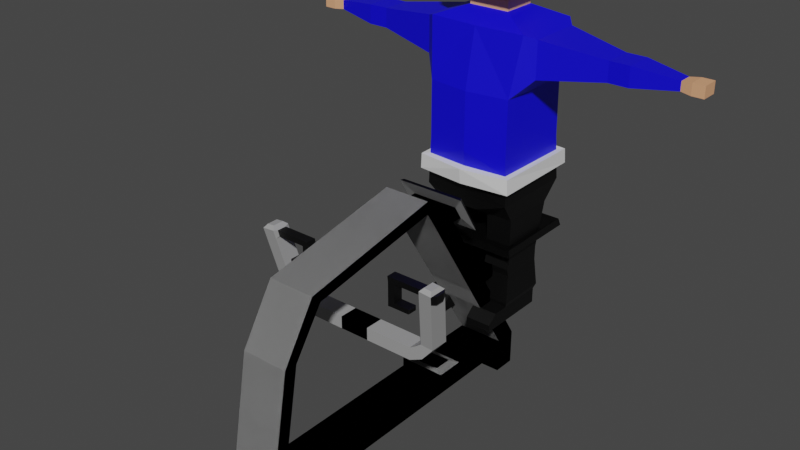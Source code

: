 # Source: Rudermaschine_-_animated.blend  (saved by Blender 3.3.6; exported with 4.5.12 LTS)
import bpy
from mathutils import Matrix  # noqa: F401  (used for matrix-valued properties, if any)

bpy.ops.wm.read_factory_settings(use_empty=True)
scene = bpy.context.scene
scene.name = 'Scene'

# ---- collections
col_collection = bpy.data.collections.new('Collection'); scene.collection.children.link(col_collection)

# ---- materials (node trees are filled in below, after node groups)
mat_skin = bpy.data.materials.new('skin')
mat_skin.use_transparent_shadow = False
mat_skin.diffuse_color = (0.8, 0.3796, 0.139, 1.0)
mat_shirt = bpy.data.materials.new('Shirt')
mat_shirt.use_transparent_shadow = False
mat_shirt.diffuse_color = (0.0, 0.03258, 0.8, 1.0)
mat_belt = bpy.data.materials.new('belt')
mat_belt.use_transparent_shadow = False
mat_legs = bpy.data.materials.new('legs')
mat_legs.use_transparent_shadow = False
mat_legs.diffuse_color = (0.0, 0.0, 0.0, 1.0)
mat_mouth = bpy.data.materials.new('mouth')
mat_mouth.use_transparent_shadow = False
mat_mouth.diffuse_color = (0.8, 0.09995, 0.04881, 1.0)
mat_material_001 = bpy.data.materials.new('Material.001')
mat_material_001.use_transparent_shadow = False
mat_material_001.diffuse_color = (0.3588, 0.3588, 0.3588, 1.0)
mat_material_002 = bpy.data.materials.new('Material.002')
mat_material_002.use_transparent_shadow = False
mat_material_002.diffuse_color = (0.0, 0.0, 0.0, 1.0)
mat_material_003 = bpy.data.materials.new('Material.003')
mat_material_003.use_transparent_shadow = False
mat_material_003.diffuse_color = (0.3588, 0.3588, 0.3588, 1.0)
mat_material_004 = bpy.data.materials.new('Material.004')
mat_material_004.use_transparent_shadow = False
mat_material_004.diffuse_color = (0.0, 0.0, 0.0, 1.0)

# ---- material node trees
mat_skin.use_nodes = True; mat_skin.node_tree.nodes.clear()
_N = mat_skin.node_tree.nodes; _L = mat_skin.node_tree.links
n0 = _N.new('ShaderNodeBsdfPrincipled'); n0.name = 'Principled BSDF'; n0.location = (10, 300)
n0.distribution = 'GGX'
n0.subsurface_method = 'RANDOM_WALK_SKIN'
n0.inputs[0].default_value = (0.8, 0.3955, 0.2097, 1.0)
n0.inputs[3].default_value = 1.45
n0.inputs[27].default_value = (0.0, 0.0, 0.0, 1.0)
n0.inputs[28].default_value = 1.0
n1 = _N.new('ShaderNodeOutputMaterial'); n1.name = 'Material Output'; n1.location = (300, 300)
_L.new(n0.outputs[0], n1.inputs[0])
n1.is_active_output = True
mat_shirt.use_nodes = True; mat_shirt.node_tree.nodes.clear()
_N = mat_shirt.node_tree.nodes; _L = mat_shirt.node_tree.links
n0 = _N.new('ShaderNodeBsdfPrincipled'); n0.name = 'Principled BSDF'; n0.location = (10, 300)
n0.distribution = 'GGX'
n0.subsurface_method = 'RANDOM_WALK_SKIN'
n0.inputs[0].default_value = (0.002881, 0.0, 0.8, 1.0)
n0.inputs[3].default_value = 1.45
n0.inputs[27].default_value = (0.0, 0.0, 0.0, 1.0)
n0.inputs[28].default_value = 1.0
n1 = _N.new('ShaderNodeOutputMaterial'); n1.name = 'Material Output'; n1.location = (300, 300)
_L.new(n0.outputs[0], n1.inputs[0])
n1.is_active_output = True
mat_belt.use_nodes = True; mat_belt.node_tree.nodes.clear()
_N = mat_belt.node_tree.nodes; _L = mat_belt.node_tree.links
n0 = _N.new('ShaderNodeBsdfPrincipled'); n0.name = 'Principled BSDF'; n0.location = (10, 300)
n0.distribution = 'GGX'
n0.subsurface_method = 'RANDOM_WALK_SKIN'
n0.inputs[3].default_value = 1.45
n0.inputs[27].default_value = (0.0, 0.0, 0.0, 1.0)
n0.inputs[28].default_value = 1.0
n1 = _N.new('ShaderNodeOutputMaterial'); n1.name = 'Material Output'; n1.location = (300, 300)
_L.new(n0.outputs[0], n1.inputs[0])
n1.is_active_output = True
mat_legs.use_nodes = True; mat_legs.node_tree.nodes.clear()
_N = mat_legs.node_tree.nodes; _L = mat_legs.node_tree.links
n0 = _N.new('ShaderNodeBsdfPrincipled'); n0.name = 'Principled BSDF'; n0.location = (10, 300)
n0.distribution = 'GGX'
n0.subsurface_method = 'RANDOM_WALK_SKIN'
n0.inputs[0].default_value = (0.0, 0.0, 0.0, 1.0)
n0.inputs[3].default_value = 1.45
n0.inputs[27].default_value = (0.0, 0.0, 0.0, 1.0)
n0.inputs[28].default_value = 1.0
n1 = _N.new('ShaderNodeOutputMaterial'); n1.name = 'Material Output'; n1.location = (300, 300)
_L.new(n0.outputs[0], n1.inputs[0])
n1.is_active_output = True
mat_mouth.use_nodes = True; mat_mouth.node_tree.nodes.clear()
_N = mat_mouth.node_tree.nodes; _L = mat_mouth.node_tree.links
n0 = _N.new('ShaderNodeBsdfPrincipled'); n0.name = 'Principled BSDF'; n0.location = (10, 300)
n0.distribution = 'GGX'
n0.subsurface_method = 'RANDOM_WALK_SKIN'
n0.inputs[0].default_value = (0.8, 0.06906, 0.03273, 1.0)
n0.inputs[3].default_value = 1.45
n0.inputs[27].default_value = (0.0, 0.0, 0.0, 1.0)
n0.inputs[28].default_value = 1.0
n1 = _N.new('ShaderNodeOutputMaterial'); n1.name = 'Material Output'; n1.location = (300, 300)
_L.new(n0.outputs[0], n1.inputs[0])
n1.is_active_output = True
mat_material_001.use_nodes = True; mat_material_001.node_tree.nodes.clear()
_N = mat_material_001.node_tree.nodes; _L = mat_material_001.node_tree.links
n0 = _N.new('ShaderNodeBsdfPrincipled'); n0.name = 'Principled BSDF'; n0.location = (10, 300)
n0.distribution = 'GGX'
n0.subsurface_method = 'RANDOM_WALK_SKIN'
n0.inputs[0].default_value = (0.3424, 0.3424, 0.3424, 1.0)
n0.inputs[3].default_value = 1.45
n0.inputs[27].default_value = (0.0, 0.0, 0.0, 1.0)
n0.inputs[28].default_value = 1.0
n1 = _N.new('ShaderNodeOutputMaterial'); n1.name = 'Material Output'; n1.location = (300, 300)
_L.new(n0.outputs[0], n1.inputs[0])
n1.is_active_output = True
mat_material_002.use_nodes = True; mat_material_002.node_tree.nodes.clear()
_N = mat_material_002.node_tree.nodes; _L = mat_material_002.node_tree.links
n0 = _N.new('ShaderNodeBsdfPrincipled'); n0.name = 'Principled BSDF'; n0.location = (10, 300)
n0.distribution = 'GGX'
n0.subsurface_method = 'RANDOM_WALK_SKIN'
n0.inputs[0].default_value = (0.0, 0.0, 0.0, 1.0)
n0.inputs[3].default_value = 1.45
n0.inputs[27].default_value = (0.0, 0.0, 0.0, 1.0)
n0.inputs[28].default_value = 1.0
n1 = _N.new('ShaderNodeOutputMaterial'); n1.name = 'Material Output'; n1.location = (300, 300)
_L.new(n0.outputs[0], n1.inputs[0])
n1.is_active_output = True
mat_material_003.use_nodes = True; mat_material_003.node_tree.nodes.clear()
_N = mat_material_003.node_tree.nodes; _L = mat_material_003.node_tree.links
n0 = _N.new('ShaderNodeBsdfPrincipled'); n0.name = 'Principled BSDF'; n0.location = (10, 300)
n0.distribution = 'GGX'
n0.subsurface_method = 'RANDOM_WALK_SKIN'
n0.inputs[0].default_value = (0.3424, 0.3424, 0.3424, 1.0)
n0.inputs[3].default_value = 1.45
n0.inputs[27].default_value = (0.0, 0.0, 0.0, 1.0)
n0.inputs[28].default_value = 1.0
n1 = _N.new('ShaderNodeOutputMaterial'); n1.name = 'Material Output'; n1.location = (300, 300)
_L.new(n0.outputs[0], n1.inputs[0])
n1.is_active_output = True
mat_material_004.use_nodes = True; mat_material_004.node_tree.nodes.clear()
_N = mat_material_004.node_tree.nodes; _L = mat_material_004.node_tree.links
n0 = _N.new('ShaderNodeBsdfPrincipled'); n0.name = 'Principled BSDF'; n0.location = (10, 300)
n0.distribution = 'GGX'
n0.subsurface_method = 'RANDOM_WALK_SKIN'
n0.inputs[0].default_value = (0.0, 0.0, 0.0, 1.0)
n0.inputs[3].default_value = 1.45
n0.inputs[27].default_value = (0.0, 0.0, 0.0, 1.0)
n0.inputs[28].default_value = 1.0
n1 = _N.new('ShaderNodeOutputMaterial'); n1.name = 'Material Output'; n1.location = (300, 300)
_L.new(n0.outputs[0], n1.inputs[0])
n1.is_active_output = True

# ---- world
world_world = bpy.data.worlds.new('World'); scene.world = world_world
world_world.use_nodes = True; world_world.node_tree.nodes.clear()
_N = world_world.node_tree.nodes; _L = world_world.node_tree.links
n0 = _N.new('ShaderNodeOutputWorld'); n0.name = 'World Output'; n0.location = (300, 300)
n1 = _N.new('ShaderNodeBackground'); n1.name = 'Background'; n1.location = (10, 300)
n1.inputs[0].default_value = (0.05088, 0.05088, 0.05088, 1.0)
_L.new(n1.outputs[0], n0.inputs[0])
n0.is_active_output = True
world_world.color = (0.05088, 0.05088, 0.05088)
world_world.use_sun_shadow = False
world_world.sun_shadow_jitter_overblur = 0.0

# ---- meshes
me_cube_004 = bpy.data.meshes.new('Cube.004')
me_cube_004.from_pydata([(0.04415, -0.1638, 0.4445), (0.1862, -0.1325, 1.1), (0.04415, 0.1475, 0.4445), (0.1862, 0.1474, 1.1), (0.0, 0.1475, 0.4445), (0.0, 0.1474, 1.1), (0.0, -0.1638, 0.4445), (0.0, -0.1423, 1.1), (0.1675, 0.136, 0.8818), (0.1675, 0.1405, 0.6631), (0.1598, -0.1638, 0.8818), (0.1598, -0.1638, 0.6631), (0.0, -0.1852, 0.8818), (0.0, -0.1852, 0.6631), (0.0, 0.1466, 0.8818), (0.0, 0.151, 0.6631), (0.1675, 0.1638, 0.4889), (0.1675, -0.1638, 0.4889), (0.0, -0.1638, 0.4889), (0.0, 0.1638, 0.4889), (0.1552, 0.1112, 0.4106), (0.0542, 0.1112, 0.4111), (0.0542, -0.1042, 0.4111), (0.1552, -0.1042, 0.4106), (0.1552, 0.06678, 0.24), (0.0542, 0.06678, 0.24), (0.0542, -0.1042, 0.24), (0.1552, -0.1042, 0.24), (0.1552, 0.06678, 0.2153), (0.0542, 0.06678, 0.2153), (0.0542, -0.1112, 0.2153), (0.1552, -0.1112, 0.2153), (0.1552, 0.06678, 0.1873), (0.0542, 0.06678, 0.1873), (0.0542, -0.1042, 0.1873), (0.1552, -0.1042, 0.1873), (0.1552, 0.06889, 0.06038), (0.0542, 0.06889, 0.06038), (0.0542, -0.1112, 0.06038), (0.1552, -0.1112, 0.06038), (0.1552, 0.06889, 0.001564), (0.0542, 0.06889, 0.001564), (0.0542, -0.1112, 0.001564), (0.1552, -0.1112, 0.001564), (0.1552, -0.1729, 0.06038), (0.0542, -0.1729, 0.06038), (0.1552, -0.1729, 0.001564), (0.0542, -0.1729, 0.001564), (0.1552, -0.2114, 0.02742), (0.0542, -0.2114, 0.02742), (0.1552, -0.2114, 0.001564), (0.0542, -0.2114, 0.001564), (0.1605, -0.1158, 0.07822), (0.1605, 0.08049, 0.07822), (0.04893, 0.08049, 0.07822), (0.04893, -0.1158, 0.07822), (0.2224, 0.1029, 1.086), (0.2224, -0.1029, 1.086), (0.2224, 0.1029, 0.9486), (0.2224, -0.1029, 0.9486), (0.4593, 0.05437, 1.054), (0.4593, -0.05437, 1.054), (0.4593, 0.05437, 0.981), (0.4593, -0.05437, 0.981), (0.4971, 0.05437, 1.054), (0.4971, -0.05437, 1.054), (0.4971, 0.05437, 0.981), (0.4971, -0.05437, 0.981), (0.5348, 0.05437, 1.054), (0.5348, -0.05437, 1.054), (0.5348, 0.05437, 0.981), (0.5348, -0.05437, 0.981), (0.6951, 0.02556, 1.034), (0.6951, -0.02556, 1.034), (0.6951, 0.02556, 1.0), (0.6951, -0.02556, 1.0), (0.734, 0.03186, 1.039), (0.734, -0.03186, 1.039), (0.734, 0.03186, 0.996), (0.734, -0.03186, 0.996), (0.7786, 0.03186, 1.039), (0.7786, -0.03186, 1.039), (0.7786, 0.03186, 0.996), (0.7786, -0.03186, 0.996), (0.0, 0.06661, 1.143), (0.07675, 0.06661, 1.143), (0.07675, -0.06661, 1.143), (0.0, -0.06661, 1.143), (0.0, 0.06661, 1.184), (0.07675, 0.06661, 1.184), (0.07675, -0.06661, 1.184), (0.0, -0.06661, 1.184), (0.0, 0.1229, 1.21), (0.1232, 0.1229, 1.21), (0.1232, -0.1229, 1.21), (0.0, -0.1229, 1.21), (0.1358, 0.1497, 1.273), (0.1358, 0.1497, 1.359), (0.1358, -0.1497, 1.359), (0.0, 0.1497, 1.273), (0.0, 0.1497, 1.359), (0.1675, 0.1481, 0.6063), (0.1675, 0.1558, 0.5482), (0.1623, -0.1638, 0.6063), (0.1649, -0.1638, 0.5482), (0.0, -0.1782, 0.6063), (0.0, -0.171, 0.5482), (0.0, 0.1552, 0.6063), (0.0, 0.1594, 0.5482), (0.1908, 0.1685, 0.6089), (0.1889, 0.1781, 0.551), (0.1846, -0.1854, 0.6054), (0.1877, -0.1848, 0.5474), (0.0, -0.2091, 0.6044), (0.0, -0.202, 0.5463), (0.0, 0.1861, 0.6095), (0.0, 0.1903, 0.5514), (0.1358, 0.02675, 1.286), (0.1358, 0.02675, 1.346), (0.1358, -0.02675, 1.346), (0.1358, -0.02675, 1.286), (0.1415, 0.02675, 1.286), (0.1415, 0.02675, 1.346), (0.1415, -0.02675, 1.346), (0.1415, -0.02675, 1.286), (0.01648, -0.1497, 1.337), (0.01648, -0.1497, 1.291), (0.0, -0.1497, 1.337), (0.0, -0.1497, 1.291), (0.01648, -0.1678, 1.314), (0.01648, -0.1678, 1.284), (0.0, -0.1678, 1.284), (0.0, -0.1678, 1.314), (0.1358, -0.1497, 1.273), (0.0, -0.1497, 1.359), (0.0, -0.1497, 1.273), (0.09581, -0.1497, 1.338), (0.09581, -0.1497, 1.296), (0.04404, -0.1497, 1.338), (0.04404, -0.1497, 1.296), (0.06992, -0.1497, 1.296), (0.06992, -0.1497, 1.338), (0.09581, -0.1532, 1.338), (0.09581, -0.1532, 1.296), (0.04404, -0.1532, 1.296), (0.04404, -0.1532, 1.338), (0.06992, -0.1532, 1.296), (0.06992, -0.1532, 1.338), (0.04494, -0.1323, 1.232), (0.0, -0.1323, 1.232), (0.04522, -0.1403, 1.251), (0.0, -0.1403, 1.251), (0.04494, -0.1324, 1.232), (0.0, -0.1324, 1.232), (0.04522, -0.1404, 1.251), (0.0, -0.1404, 1.251), (0.0, 0.1305, 1.434), (0.1305, 0.129, 1.432), (0.1305, -0.129, 1.432), (0.0, -0.1305, 1.434), (0.1442, 0.159, 1.365), (0.0, 0.1623, 1.365), (0.1442, -0.159, 1.365), (0.0, -0.1623, 1.365), (0.04494, -0.1342, 1.232), (0.0, -0.1342, 1.232), (0.04522, -0.1422, 1.251), (0.0, -0.1422, 1.251)], [], [(14, 5, 3, 8), (3, 1, 57, 56), (4, 2, 0, 6), (10, 1, 7, 12), (3, 5, 84, 85), (103, 11, 13, 105), (11, 10, 12, 13), (101, 9, 11, 103), (9, 8, 10, 11), (107, 15, 9, 101), (15, 14, 8, 9), (4, 19, 16, 2), (16, 17, 23, 20), (0, 17, 18, 6), (21, 20, 24, 25), (2, 16, 20, 21), (17, 0, 22, 23), (0, 2, 21, 22), (24, 27, 31, 28), (20, 23, 27, 24), (22, 21, 25, 26), (23, 22, 26, 27), (31, 30, 34, 35), (26, 25, 29, 30), (27, 26, 30, 31), (25, 24, 28, 29), (53, 52, 39, 36), (29, 28, 32, 33), (28, 31, 35, 32), (30, 29, 33, 34), (38, 37, 41, 42), (55, 54, 37, 38), (52, 55, 38, 39), (54, 53, 36, 37), (41, 40, 43, 42), (42, 43, 46, 47), (37, 36, 40, 41), (36, 39, 43, 40), (46, 44, 48, 50), (39, 38, 45, 44), (38, 42, 47, 45), (43, 39, 44, 46), (48, 49, 51, 50), (47, 46, 50, 51), (45, 47, 51, 49), (44, 45, 49, 48), (33, 32, 53, 54), (35, 34, 55, 52), (34, 33, 54, 55), (32, 35, 52, 53), (59, 58, 62, 63), (1, 10, 59, 57), (8, 3, 56, 58), (10, 8, 58, 59), (61, 63, 67, 65), (58, 56, 60, 62), (57, 59, 63, 61), (56, 57, 61, 60), (64, 65, 69, 68), (60, 61, 65, 64), (63, 62, 66, 67), (62, 60, 64, 66), (71, 70, 74, 75), (67, 66, 70, 71), (66, 64, 68, 70), (65, 67, 71, 69), (73, 75, 79, 77), (70, 68, 72, 74), (69, 71, 75, 73), (68, 69, 73, 72), (79, 78, 82, 83), (72, 73, 77, 76), (75, 74, 78, 79), (74, 72, 76, 78), (82, 80, 81, 83), (78, 76, 80, 82), (77, 79, 83, 81), (76, 77, 81, 80), (87, 86, 90, 91), (7, 1, 86, 87), (1, 3, 85, 86), (91, 90, 94, 95), (85, 84, 88, 89), (86, 85, 89, 90), (89, 88, 92, 93), (90, 89, 93, 94), (97, 100, 161, 160), (134, 98, 162, 163), (98, 97, 160, 162), (93, 92, 99, 96), (96, 99, 100, 97), (95, 94, 133, 135), (135, 133, 98, 134), (94, 93, 96, 133), (133, 96, 97, 98), (19, 108, 102, 16), (107, 101, 109, 115), (16, 102, 104, 17), (101, 103, 111, 109), (17, 104, 106, 18), (103, 105, 113, 111), (116, 115, 109, 110), (110, 109, 111, 112), (112, 111, 113, 114), (106, 104, 112, 114), (104, 102, 110, 112), (102, 108, 116, 110), (120, 119, 118, 117), (118, 119, 123, 122), (124, 121, 122, 123), (119, 120, 124, 123), (120, 117, 121, 124), (117, 118, 122, 121), (128, 127, 125, 126), (131, 130, 129, 132), (126, 125, 129, 130), (125, 127, 132, 129), (128, 126, 130, 131), (140, 141, 136, 137), (139, 138, 141, 140), (146, 143, 142, 147), (144, 146, 147, 145), (138, 139, 144, 145), (140, 137, 143, 146), (139, 140, 146, 144), (137, 136, 142, 143), (141, 138, 145, 147), (136, 141, 147, 142), (149, 151, 150, 148), (154, 155, 167, 166), (149, 148, 152, 153), (150, 151, 155, 154), (148, 150, 154, 152), (162, 160, 157, 158), (157, 156, 159, 158), (163, 162, 158, 159), (160, 161, 156, 157), (165, 164, 166, 167), (152, 154, 166, 164), (153, 152, 164, 165)])
me_cube_004.polygons.foreach_set('material_index', [1, 1, 3, 1, 1, 1, 1, 1, 1, 1, 1, 3, 3, 3, 3, 3, 3, 3, 3, 3, 3, 3, 3, 3, 3, 3, 3, 3, 3, 3, 3, 3, 3, 3, 3, 3, 3, 3, 3, 3, 3, 3, 3, 3, 3, 3, 3, 3, 3, 3, 1, 1, 1, 1, 1, 1, 1, 1, 1, 1, 1, 1, 1, 1, 1, 1, 0, 1, 1, 1, 0, 0, 0, 0, 0, 0, 0, 0, 0, 1, 1, 0, 0, 0, 0, 0, 0, 0, 0, 0, 0, 0, 0, 0, 0, 3, 2, 3, 2, 3, 2, 2, 2, 2, 2, 2, 2, 0, 0, 0, 0, 0, 0, 0, 0, 0, 0, 0, 2, 3, 2, 3, 3, 2, 3, 2, 3, 2, 4, 4, 4, 4, 4, 3, 3, 3, 3, 4, 4, 4])
_uv = me_cube_004.uv_layers.new(name='UVMap')
_uv.uv.foreach_set('vector', [0.5417, 0.375, 0.625, 0.375, 0.625, 0.5, 0.5417, 0.5, 0.625, 0.5, 0.625, 0.75, 0.625, 0.75, 0.625, 0.5, 0.25, 0.5, 0.375, 0.5, 0.375, 0.75, 0.25, 0.75, 0.5417, 0.75, 0.625, 0.75, 0.625, 0.875, 0.5417, 0.875, 0.625, 0.5, 0.625, 0.375, 0.625, 0.375, 0.625, 0.5, 0.4447, 0.75, 0.4583, 0.75, 0.4583, 0.875, 0.4447, 0.875, 0.4583, 0.75, 0.5417, 0.75, 0.5417, 0.875, 0.4583, 0.875, 0.4447, 0.5, 0.4583, 0.5, 0.4583, 0.75, 0.4447, 0.75, 0.4583, 0.5, 0.5417, 0.5, 0.5417, 0.75, 0.4583, 0.75, 0.4447, 0.375, 0.4583, 0.375, 0.4583, 0.5, 0.4447, 0.5, 0.4583, 0.375, 0.5417, 0.375, 0.5417, 0.5, 0.4583, 0.5, 0.375, 0.375, 0.4167, 0.375, 0.4167, 0.5, 0.375, 0.5, 0.4167, 0.5, 0.4167, 0.75, 0.4167, 0.75, 0.4167, 0.5, 0.375, 0.75, 0.4167, 0.75, 0.4167, 0.875, 0.375, 0.875, 0.375, 0.5, 0.4167, 0.5, 0.4167, 0.5, 0.375, 0.5, 0.375, 0.5, 0.4167, 0.5, 0.4167, 0.5, 0.375, 0.5, 0.4167, 0.75, 0.375, 0.75, 0.375, 0.75, 0.4167, 0.75, 0.375, 0.75, 0.375, 0.5, 0.375, 0.5, 0.375, 0.75, 0.4167, 0.5, 0.4167, 0.75, 0.4167, 0.75, 0.4167, 0.5, 0.4167, 0.5, 0.4167, 0.75, 0.4167, 0.75, 0.4167, 0.5, 0.375, 0.75, 0.375, 0.5, 0.375, 0.5, 0.375, 0.75, 0.4167, 0.75, 0.375, 0.75, 0.375, 0.75, 0.4167, 0.75, 0.4167, 0.75, 0.375, 0.75, 0.375, 0.75, 0.4167, 0.75, 0.375, 0.75, 0.375, 0.5, 0.375, 0.5, 0.375, 0.75, 0.4167, 0.75, 0.375, 0.75, 0.375, 0.75, 0.4167, 0.75, 0.375, 0.5, 0.4167, 0.5, 0.4167, 0.5, 0.375, 0.5, 0.4167, 0.5, 0.4167, 0.75, 0.4167, 0.75, 0.4167, 0.5, 0.375, 0.5, 0.4167, 0.5, 0.4167, 0.5, 0.375, 0.5, 0.4167, 0.5, 0.4167, 0.75, 0.4167, 0.75, 0.4167, 0.5, 0.375, 0.75, 0.375, 0.5, 0.375, 0.5, 0.375, 0.75, 0.375, 0.75, 0.375, 0.5, 0.375, 0.5, 0.375, 0.75, 0.375, 0.75, 0.375, 0.5, 0.375, 0.5, 0.375, 0.75, 0.4167, 0.75, 0.375, 0.75, 0.375, 0.75, 0.4167, 0.75, 0.375, 0.5, 0.4167, 0.5, 0.4167, 0.5, 0.375, 0.5, 0.375, 0.5, 0.4167, 0.5, 0.4167, 0.75, 0.375, 0.75, 0.375, 0.75, 0.4167, 0.75, 0.4167, 0.75, 0.375, 0.75, 0.375, 0.5, 0.4167, 0.5, 0.4167, 0.5, 0.375, 0.5, 0.4167, 0.5, 0.4167, 0.75, 0.4167, 0.75, 0.4167, 0.5, 0.4167, 0.75, 0.4167, 0.75, 0.4167, 0.75, 0.4167, 0.75, 0.4167, 0.75, 0.375, 0.75, 0.375, 0.75, 0.4167, 0.75, 0.375, 0.75, 0.375, 0.75, 0.375, 0.75, 0.375, 0.75, 0.4167, 0.75, 0.4167, 0.75, 0.4167, 0.75, 0.4167, 0.75, 0.4167, 0.75, 0.375, 0.75, 0.375, 0.75, 0.4167, 0.75, 0.375, 0.75, 0.4167, 0.75, 0.4167, 0.75, 0.375, 0.75, 0.375, 0.75, 0.375, 0.75, 0.375, 0.75, 0.375, 0.75, 0.4167, 0.75, 0.375, 0.75, 0.375, 0.75, 0.4167, 0.75, 0.375, 0.5, 0.4167, 0.5, 0.4167, 0.5, 0.375, 0.5, 0.4167, 0.75, 0.375, 0.75, 0.375, 0.75, 0.4167, 0.75, 0.375, 0.75, 0.375, 0.5, 0.375, 0.5, 0.375, 0.75, 0.4167, 0.5, 0.4167, 0.75, 0.4167, 0.75, 0.4167, 0.5, 0.5417, 0.75, 0.5417, 0.5, 0.5417, 0.5, 0.5417, 0.75, 0.625, 0.75, 0.5417, 0.75, 0.5417, 0.75, 0.625, 0.75, 0.5417, 0.5, 0.625, 0.5, 0.625, 0.5, 0.5417, 0.5, 0.5417, 0.75, 0.5417, 0.5, 0.5417, 0.5, 0.5417, 0.75, 0.625, 0.75, 0.5417, 0.75, 0.5417, 0.75, 0.625, 0.75, 0.5417, 0.5, 0.625, 0.5, 0.625, 0.5, 0.5417, 0.5, 0.625, 0.75, 0.5417, 0.75, 0.5417, 0.75, 0.625, 0.75, 0.625, 0.5, 0.625, 0.75, 0.625, 0.75, 0.625, 0.5, 0.625, 0.5, 0.625, 0.75, 0.625, 0.75, 0.625, 0.5, 0.625, 0.5, 0.625, 0.75, 0.625, 0.75, 0.625, 0.5, 0.5417, 0.75, 0.5417, 0.5, 0.5417, 0.5, 0.5417, 0.75, 0.5417, 0.5, 0.625, 0.5, 0.625, 0.5, 0.5417, 0.5, 0.5417, 0.75, 0.5417, 0.5, 0.5417, 0.5, 0.5417, 0.75, 0.5417, 0.75, 0.5417, 0.5, 0.5417, 0.5, 0.5417, 0.75, 0.5417, 0.5, 0.625, 0.5, 0.625, 0.5, 0.5417, 0.5, 0.625, 0.75, 0.5417, 0.75, 0.5417, 0.75, 0.625, 0.75, 0.625, 0.75, 0.5417, 0.75, 0.5417, 0.75, 0.625, 0.75, 0.5417, 0.5, 0.625, 0.5, 0.625, 0.5, 0.5417, 0.5, 0.625, 0.75, 0.5417, 0.75, 0.5417, 0.75, 0.625, 0.75, 0.625, 0.5, 0.625, 0.75, 0.625, 0.75, 0.625, 0.5, 0.5417, 0.75, 0.5417, 0.5, 0.5417, 0.5, 0.5417, 0.75, 0.625, 0.5, 0.625, 0.75, 0.625, 0.75, 0.625, 0.5, 0.5417, 0.75, 0.5417, 0.5, 0.5417, 0.5, 0.5417, 0.75, 0.5417, 0.5, 0.625, 0.5, 0.625, 0.5, 0.5417, 0.5, 0.5417, 0.5, 0.625, 0.5, 0.625, 0.75, 0.5417, 0.75, 0.5417, 0.5, 0.625, 0.5, 0.625, 0.5, 0.5417, 0.5, 0.625, 0.75, 0.5417, 0.75, 0.5417, 0.75, 0.625, 0.75, 0.625, 0.5, 0.625, 0.75, 0.625, 0.75, 0.625, 0.5, 0.625, 0.875, 0.625, 0.75, 0.625, 0.75, 0.625, 0.875, 0.625, 0.875, 0.625, 0.75, 0.625, 0.75, 0.625, 0.875, 0.625, 0.75, 0.625, 0.5, 0.625, 0.5, 0.625, 0.75, 0.625, 0.875, 0.625, 0.75, 0.625, 0.75, 0.625, 0.875, 0.625, 0.5, 0.625, 0.375, 0.625, 0.375, 0.625, 0.5, 0.625, 0.75, 0.625, 0.5, 0.625, 0.5, 0.625, 0.75, 0.625, 0.5, 0.625, 0.375, 0.625, 0.375, 0.625, 0.5, 0.625, 0.75, 0.625, 0.5, 0.625, 0.5, 0.625, 0.75, 0.625, 0.5, 0.625, 0.375, 0.625, 0.375, 0.625, 0.5, 0.625, 0.875, 0.625, 0.75, 0.625, 0.75, 0.625, 0.875, 0.625, 0.75, 0.625, 0.5, 0.625, 0.5, 0.625, 0.75, 0.625, 0.5, 0.625, 0.375, 0.625, 0.375, 0.625, 0.5, 0.625, 0.5, 0.625, 0.375, 0.625, 0.375, 0.625, 0.5, 0.625, 0.875, 0.625, 0.75, 0.625, 0.75, 0.625, 0.875, 0.625, 0.875, 0.625, 0.75, 0.625, 0.75, 0.625, 0.875, 0.625, 0.75, 0.625, 0.5, 0.625, 0.5, 0.625, 0.75, 0.625, 0.75, 0.625, 0.5, 0.625, 0.5, 0.625, 0.75, 0.4167, 0.375, 0.4308, 0.375, 0.4308, 0.5, 0.4167, 0.5, 0.4447, 0.375, 0.4447, 0.5, 0.4447, 0.5, 0.4447, 0.375, 0.4167, 0.5, 0.4308, 0.5, 0.4308, 0.75, 0.4167, 0.75, 0.4447, 0.5, 0.4447, 0.75, 0.4447, 0.75, 0.4447, 0.5, 0.4167, 0.75, 0.4308, 0.75, 0.4308, 0.875, 0.4167, 0.875, 0.4447, 0.75, 0.4447, 0.875, 0.4447, 0.875, 0.4447, 0.75, 0.4308, 0.375, 0.4447, 0.375, 0.4447, 0.5, 0.4308, 0.5, 0.4308, 0.5, 0.4447, 0.5, 0.4447, 0.75, 0.4308, 0.75, 0.4308, 0.75, 0.4447, 0.75, 0.4447, 0.875, 0.4308, 0.875, 0.4308, 0.875, 0.4308, 0.75, 0.4308, 0.75, 0.4308, 0.875, 0.4308, 0.75, 0.4308, 0.5, 0.4308, 0.5, 0.4308, 0.75, 0.4308, 0.5, 0.4308, 0.375, 0.4308, 0.375, 0.4308, 0.5, 0.625, 0.75, 0.625, 0.75, 0.625, 0.5, 0.625, 0.5, 0.625, 0.5, 0.625, 0.75, 0.625, 0.75, 0.625, 0.5, 0.625, 0.75, 0.625, 0.5, 0.625, 0.5, 0.625, 0.75, 0.625, 0.75, 0.625, 0.75, 0.625, 0.75, 0.625, 0.75, 0.625, 0.75, 0.625, 0.5, 0.625, 0.5, 0.625, 0.75, 0.625, 0.5, 0.625, 0.5, 0.625, 0.5, 0.625, 0.5, 0.625, 0.875, 0.625, 0.875, 0.625, 0.75, 0.625, 0.75, 0.625, 0.875, 0.625, 0.75, 0.625, 0.75, 0.625, 0.875, 0.625, 0.75, 0.625, 0.75, 0.625, 0.75, 0.625, 0.75, 0.625, 0.75, 0.625, 0.875, 0.625, 0.875, 0.625, 0.75, 0.625, 0.875, 0.625, 0.75, 0.625, 0.75, 0.625, 0.875, 0.625, 0.8125, 0.625, 0.8125, 0.625, 0.75, 0.625, 0.75, 0.625, 0.875, 0.625, 0.875, 0.625, 0.8125, 0.625, 0.8125, 0.625, 0.8125, 0.625, 0.75, 0.625, 0.75, 0.625, 0.8125, 0.625, 0.875, 0.625, 0.8125, 0.625, 0.8125, 0.625, 0.875, 0.625, 0.875, 0.625, 0.875, 0.625, 0.875, 0.625, 0.875, 0.625, 0.8125, 0.625, 0.75, 0.625, 0.75, 0.625, 0.8125, 0.625, 0.875, 0.625, 0.8125, 0.625, 0.8125, 0.625, 0.875, 0.625, 0.75, 0.625, 0.75, 0.625, 0.75, 0.625, 0.75, 0.625, 0.8125, 0.625, 0.875, 0.625, 0.875, 0.625, 0.8125, 0.625, 0.75, 0.625, 0.8125, 0.625, 0.8125, 0.625, 0.75, 0.625, 0.875, 0.625, 0.875, 0.625, 0.75, 0.625, 0.75, 0.625, 0.75, 0.625, 0.875, 0.625, 0.875, 0.625, 0.75, 0.625, 0.875, 0.625, 0.75, 0.625, 0.75, 0.625, 0.875, 0.625, 0.75, 0.625, 0.875, 0.625, 0.875, 0.625, 0.75, 0.625, 0.75, 0.625, 0.75, 0.625, 0.75, 0.625, 0.75, 0.625, 0.75, 0.625, 0.5, 0.625, 0.5, 0.625, 0.75, 0.625, 0.5, 0.75, 0.5, 0.75, 0.75, 0.625, 0.75, 0.625, 0.875, 0.625, 0.75, 0.625, 0.75, 0.625, 0.875, 0.625, 0.5, 0.625, 0.375, 0.625, 0.375, 0.625, 0.5, 0.625, 0.875, 0.625, 0.75, 0.625, 0.75, 0.625, 0.875, 0.625, 0.75, 0.625, 0.75, 0.625, 0.75, 0.625, 0.75, 0.625, 0.875, 0.625, 0.75, 0.625, 0.75, 0.625, 0.875])
me_cube_004.materials.append(mat_skin)
me_cube_004.materials.append(mat_shirt)
me_cube_004.materials.append(mat_belt)
me_cube_004.materials.append(mat_legs)
me_cube_004.materials.append(mat_mouth)
me_cube_004.update()
me_cube_001 = bpy.data.meshes.new('Cube.001')
me_cube_001.from_pydata([(-1.0, -1.0, -1.0), (-1.0, -1.0, 1.0), (-1.0, 1.0, -1.0), (-1.0, 1.0, 1.0), (1.0, -1.0, -1.0), (1.0, -1.0, 1.0), (1.0, 1.0, -1.0), (1.0, 1.0, 1.0), (1.0, 1.0, 1.0), (1.0, 1.0, -1.0), (1.0, -1.0, -1.0), (1.0, -1.0, 1.0), (-1.0, -1.0, 2.097), (-1.0, 1.0, 2.097), (1.0, 1.0, 2.097), (1.0, -1.0, 2.097), (1.0, -26.0, 1.0), (-1.0, -26.0, 1.0), (1.0, -26.0, 2.097), (-1.0, -26.0, 2.097), (-1.0, -24.52, 1.0), (-1.0, -24.52, 2.097), (1.0, -24.52, 2.097), (1.0, -24.52, 1.0), (-1.0, -23.85, 2.097), (1.0, -23.85, 2.097), (1.0, -23.85, 1.0), (-1.0, -23.85, 1.0), (-0.2715, -23.85, 0.9756), (-0.2715, -24.52, 0.9756), (0.2715, -24.52, 0.9756), (0.2715, -23.85, 0.9756), (-0.2715, -23.85, 0.9756), (-0.2715, -24.52, 0.9756), (0.2715, -24.52, 0.9756), (0.2715, -23.85, 0.9756), (-0.2715, -23.85, -1.024), (-0.2715, -24.52, -1.024), (0.2715, -24.52, -1.024), (0.2715, -23.85, -1.024), (1.0, -27.5, 1.681), (-1.0, -27.5, 1.681), (1.0, -26.72, 2.456), (-1.0, -26.72, 2.456), (1.0, -28.38, 2.792), (-1.0, -28.38, 2.792), (1.0, -27.28, 2.792), (-1.0, -27.28, 2.792), (1.0, -26.59, 12.44), (-1.0, -26.59, 12.44), (1.0, -25.5, 12.44), (-1.0, -25.5, 12.44), (1.0, -23.72, 16.99), (-1.0, -23.72, 16.99), (1.0, -22.94, 16.21), (-1.0, -22.94, 16.21), (1.0, -11.26, 19.46), (-1.0, -11.26, 19.46), (1.0, -11.26, 18.37), (-1.0, -11.26, 18.37), (-1.0, -10.8, 17.68), (-1.0, -8.796, 17.68), (1.0, -8.796, 17.68), (1.0, -10.8, 17.68), (1.0, -4.223, 10.41), (1.0, -6.223, 10.41), (-1.0, -6.223, 10.41), (-1.0, -4.223, 10.41), (1.0, -5.479, 9.223), (-1.0, -3.479, 9.223), (1.0, -3.479, 9.223), (-1.0, -5.479, 9.223), (1.0, -0.0007267, 9.223), (1.0, -0.7456, 10.41), (-1.0, -0.7456, 10.41), (-1.0, -0.0007267, 9.223), (1.0, 1.347, 10.57), (1.0, -0.05178, 10.52), (-1.0, -0.05178, 10.52), (-1.0, 1.347, 10.57), (1.0, 1.347, 11.76), (1.0, -0.05178, 11.71), (-1.0, -0.05178, 11.71), (-1.0, 1.347, 11.76), (2.025, 4.52, 12.01), (2.025, -3.244, 11.96), (-2.025, -3.244, 11.96), (-2.025, 4.52, 12.01), (1.957, 4.387, 12.61), (1.957, -3.119, 12.56), (-1.957, -3.119, 12.56), (-1.957, 4.387, 12.61), (1.0, -8.052, 16.5), (-1.0, -10.05, 16.5), (1.0, -10.05, 16.5), (-1.0, -8.052, 16.5), (-1.0, -7.84, 17.68), (1.0, -7.84, 17.68), (1.0, -7.096, 16.5), (-1.0, -7.096, 16.5), (-1.486, -8.493, 18.8), (1.486, -8.493, 18.8), (1.486, -6.378, 15.43), (-1.486, -6.378, 15.43), (-1.396, -8.205, 18.83), (1.396, -8.205, 18.83), (1.396, -6.219, 15.67), (-1.396, -6.219, 15.67), (-1.0, -9.234, 2.097), (-1.0, -6.772, 2.097), (1.0, -9.234, 2.097), (1.0, -6.772, 2.097), (1.0, -9.234, 1.0), (1.0, -6.772, 1.0), (-1.0, -6.772, 1.0), (-1.0, -9.234, 1.0)], [], [(0, 1, 3, 2), (2, 3, 7, 6), (7, 5, 11, 8), (4, 5, 1, 0), (2, 6, 4, 0), (7, 3, 13, 14), (9, 8, 11, 10), (6, 7, 8, 9), (5, 4, 10, 11), (4, 6, 9, 10), (94, 92, 62, 63), (5, 7, 14, 15), (3, 1, 12, 13), (21, 20, 17, 19), (16, 18, 42, 40), (22, 21, 19, 18), (23, 22, 18, 16), (20, 23, 16, 17), (23, 20, 29, 30), (26, 25, 22, 23), (25, 24, 21, 22), (24, 27, 20, 21), (108, 115, 27, 24), (110, 108, 24, 25), (112, 110, 25, 26), (115, 112, 26, 27), (31, 30, 34, 35), (27, 26, 31, 28), (20, 27, 28, 29), (26, 23, 30, 31), (35, 34, 38, 39), (29, 28, 32, 33), (28, 31, 35, 32), (30, 29, 33, 34), (36, 39, 38, 37), (33, 32, 36, 37), (32, 35, 39, 36), (34, 33, 37, 38), (43, 41, 45, 47), (17, 16, 40, 41), (19, 17, 41, 43), (18, 19, 43, 42), (46, 47, 51, 50), (42, 43, 47, 46), (40, 42, 46, 44), (41, 40, 44, 45), (48, 50, 54, 52), (44, 46, 50, 48), (45, 44, 48, 49), (47, 45, 49, 51), (55, 53, 57, 59), (49, 48, 52, 53), (51, 49, 53, 55), (50, 51, 55, 54), (57, 56, 58, 59), (54, 55, 59, 58), (52, 54, 58, 56), (53, 52, 56, 57), (62, 61, 60, 63), (95, 93, 60, 61), (93, 94, 63, 60), (92, 95, 99, 98), (60, 63, 58, 59), (62, 61, 57, 56), (57, 61, 60, 59), (58, 63, 62, 56), (67, 64, 73, 74), (71, 68, 65, 66), (69, 71, 66, 67), (68, 70, 64, 65), (15, 14, 70, 68), (13, 12, 71, 69), (12, 15, 68, 71), (14, 13, 69, 70), (75, 74, 78, 79), (70, 69, 75, 72), (64, 70, 72, 73), (69, 67, 74, 75), (76, 79, 83, 80), (73, 72, 76, 77), (72, 75, 79, 76), (74, 73, 77, 78), (83, 82, 86, 87), (78, 77, 81, 82), (79, 78, 82, 83), (77, 76, 80, 81), (85, 84, 88, 89), (81, 80, 84, 85), (80, 83, 87, 84), (82, 81, 85, 86), (88, 91, 90, 89), (84, 87, 91, 88), (86, 85, 89, 90), (87, 86, 90, 91), (64, 67, 95, 92), (66, 65, 94, 93), (67, 66, 93, 95), (65, 64, 92, 94), (98, 99, 103, 102), (62, 92, 98, 97), (95, 61, 96, 99), (61, 62, 97, 96), (101, 102, 106, 105), (97, 98, 102, 101), (99, 96, 100, 103), (96, 97, 101, 100), (106, 107, 104, 105), (103, 100, 104, 107), (100, 101, 105, 104), (102, 103, 107, 106), (1, 5, 113, 114), (114, 113, 112, 115), (5, 15, 111, 113), (113, 111, 110, 112), (15, 12, 109, 111), (12, 1, 114, 109), (109, 114, 115, 108), (109, 108, 110, 111)])
me_cube_001.polygons.foreach_set('material_index', [1, 1, 0, 1, 1, 0, 1, 0, 0, 0, 0, 0, 0, 0, 0, 0, 0, 0, 0, 0, 0, 0, 0, 0, 0, 0, 0, 0, 0, 0, 1, 0, 0, 0, 1, 1, 1, 1, 0, 0, 0, 0, 0, 0, 0, 0, 0, 0, 0, 0, 0, 0, 0, 0, 0, 0, 0, 0, 0, 0, 0, 0, 0, 0, 0, 0, 0, 0, 0, 0, 0, 0, 0, 0, 0, 0, 0, 0, 0, 0, 0, 0, 0, 0, 0, 0, 1, 0, 0, 0, 1, 1, 1, 1, 0, 0, 0, 0, 0, 0, 0, 0, 1, 0, 0, 0, 1, 1, 1, 1, 0, 0, 0, 0, 0, 0, 0, 0])
_uv = me_cube_001.uv_layers.new(name='UVMap')
_uv.uv.foreach_set('vector', [0.375, 0.0, 0.625, 0.0, 0.625, 0.25, 0.375, 0.25, 0.375, 0.25, 0.625, 0.25, 0.625, 0.5, 0.375, 0.5, 0.625, 0.5, 0.625, 0.75, 0.625, 0.75, 0.625, 0.5, 0.375, 0.75, 0.625, 0.75, 0.625, 1.0, 0.375, 1.0, 0.125, 0.5, 0.375, 0.5, 0.375, 0.75, 0.125, 0.75, 0.625, 0.5, 0.625, 0.25, 0.625, 0.25, 0.625, 0.5, 0.375, 0.5, 0.625, 0.5, 0.625, 0.75, 0.375, 0.75, 0.375, 0.5, 0.625, 0.5, 0.625, 0.5, 0.375, 0.5, 0.625, 0.75, 0.375, 0.75, 0.375, 0.75, 0.625, 0.75, 0.375, 0.75, 0.375, 0.5, 0.375, 0.5, 0.375, 0.75, 0.625, 0.75, 0.625, 0.5, 0.625, 0.5, 0.625, 0.75, 0.625, 0.75, 0.625, 0.5, 0.625, 0.5, 0.625, 0.75, 0.625, 0.25, 0.625, 0.0, 0.625, 0.0, 0.625, 0.25, 0.625, 0.0, 0.625, 0.0, 0.625, 0.0, 0.625, 0.0, 0.625, 0.75, 0.625, 0.75, 0.625, 0.75, 0.625, 0.75, 0.625, 0.75, 0.875, 0.75, 0.875, 0.75, 0.625, 0.75, 0.625, 0.75, 0.625, 0.75, 0.625, 0.75, 0.625, 0.75, 0.625, 1.0, 0.625, 0.75, 0.625, 0.75, 0.625, 1.0, 0.625, 0.75, 0.625, 1.0, 0.625, 1.0, 0.625, 0.75, 0.625, 0.75, 0.625, 0.75, 0.625, 0.75, 0.625, 0.75, 0.625, 0.75, 0.875, 0.75, 0.875, 0.75, 0.625, 0.75, 0.625, 0.0, 0.625, 0.0, 0.625, 0.0, 0.625, 0.0, 0.625, 0.0, 0.625, 0.0, 0.625, 0.0, 0.625, 0.0, 0.625, 0.75, 0.875, 0.75, 0.875, 0.75, 0.625, 0.75, 0.625, 0.75, 0.625, 0.75, 0.625, 0.75, 0.625, 0.75, 0.625, 1.0, 0.625, 0.75, 0.625, 0.75, 0.625, 1.0, 0.625, 0.75, 0.625, 0.75, 0.625, 0.75, 0.625, 0.75, 0.625, 1.0, 0.625, 0.75, 0.625, 0.75, 0.625, 1.0, 0.625, 0.0, 0.625, 0.0, 0.625, 0.0, 0.625, 0.0, 0.625, 0.75, 0.625, 0.75, 0.625, 0.75, 0.625, 0.75, 0.625, 0.75, 0.625, 0.75, 0.625, 0.75, 0.625, 0.75, 0.625, 0.0, 0.625, 0.0, 0.625, 0.0, 0.625, 0.0, 0.625, 1.0, 0.625, 0.75, 0.625, 0.75, 0.625, 1.0, 0.625, 0.75, 0.625, 1.0, 0.625, 1.0, 0.625, 0.75, 0.625, 1.0, 0.625, 0.75, 0.625, 0.75, 0.625, 1.0, 0.625, 0.0, 0.625, 0.0, 0.625, 0.0, 0.625, 0.0, 0.625, 1.0, 0.625, 0.75, 0.625, 0.75, 0.625, 1.0, 0.625, 0.75, 0.625, 1.0, 0.625, 1.0, 0.625, 0.75, 0.625, 0.0, 0.625, 0.0, 0.625, 0.0, 0.625, 0.0, 0.625, 1.0, 0.625, 0.75, 0.625, 0.75, 0.625, 1.0, 0.625, 0.0, 0.625, 0.0, 0.625, 0.0, 0.625, 0.0, 0.625, 0.75, 0.875, 0.75, 0.875, 0.75, 0.625, 0.75, 0.625, 0.75, 0.875, 0.75, 0.875, 0.75, 0.625, 0.75, 0.625, 0.75, 0.875, 0.75, 0.875, 0.75, 0.625, 0.75, 0.625, 0.75, 0.625, 0.75, 0.625, 0.75, 0.625, 0.75, 0.625, 1.0, 0.625, 0.75, 0.625, 0.75, 0.625, 1.0, 0.625, 0.75, 0.625, 0.75, 0.625, 0.75, 0.625, 0.75, 0.625, 0.75, 0.625, 0.75, 0.625, 0.75, 0.625, 0.75, 0.625, 1.0, 0.625, 0.75, 0.625, 0.75, 0.625, 1.0, 0.625, 0.0, 0.625, 0.0, 0.625, 0.0, 0.625, 0.0, 0.625, 0.0, 0.625, 0.0, 0.625, 0.0, 0.625, 0.0, 0.625, 1.0, 0.625, 0.75, 0.625, 0.75, 0.625, 1.0, 0.625, 0.0, 0.625, 0.0, 0.625, 0.0, 0.625, 0.0, 0.625, 0.75, 0.875, 0.75, 0.875, 0.75, 0.625, 0.75, 0.625, 1.0, 0.625, 0.75, 0.625, 0.75, 0.625, 1.0, 0.625, 0.75, 0.875, 0.75, 0.875, 0.75, 0.625, 0.75, 0.625, 0.75, 0.625, 0.75, 0.625, 0.75, 0.625, 0.75, 0.625, 1.0, 0.625, 0.75, 0.625, 0.75, 0.625, 1.0, 0.625, 0.5, 0.875, 0.5, 0.875, 0.75, 0.625, 0.75, 0.625, 0.25, 0.625, 0.0, 0.625, 0.0, 0.625, 0.25, 0.875, 0.75, 0.625, 0.75, 0.625, 0.75, 0.875, 0.75, 0.625, 0.5, 0.625, 0.25, 0.625, 0.25, 0.625, 0.5, 0.875, 0.75, 0.625, 0.75, 0.625, 0.75, 0.625, 1.0, 0.625, 0.5, 0.875, 0.5, 0.625, 1.0, 0.625, 0.75, 0.0, 0.0, 0.0, 0.0, 0.0, 0.0, 0.0, 0.0, 0.0, 0.0, 0.0, 0.0, 0.0, 0.0, 0.0, 0.0, 0.625, 0.25, 0.625, 0.5, 0.625, 0.5, 0.625, 0.25, 0.875, 0.75, 0.625, 0.75, 0.625, 0.75, 0.875, 0.75, 0.625, 0.25, 0.625, 0.0, 0.625, 0.0, 0.625, 0.25, 0.625, 0.75, 0.625, 0.5, 0.625, 0.5, 0.625, 0.75, 0.625, 0.75, 0.625, 0.5, 0.625, 0.5, 0.625, 0.75, 0.625, 0.25, 0.625, 0.0, 0.625, 0.0, 0.625, 0.25, 0.875, 0.75, 0.625, 0.75, 0.625, 0.75, 0.875, 0.75, 0.625, 0.5, 0.625, 0.25, 0.625, 0.25, 0.625, 0.5, 0.625, 0.25, 0.625, 0.25, 0.625, 0.25, 0.625, 0.25, 0.625, 0.5, 0.625, 0.25, 0.625, 0.25, 0.625, 0.5, 0.625, 0.5, 0.625, 0.5, 0.625, 0.5, 0.625, 0.5, 0.625, 0.25, 0.625, 0.25, 0.625, 0.25, 0.625, 0.25, 0.625, 0.5, 0.625, 0.25, 0.625, 0.25, 0.625, 0.5, 0.625, 0.5, 0.625, 0.5, 0.625, 0.5, 0.625, 0.5, 0.625, 0.5, 0.625, 0.25, 0.625, 0.25, 0.625, 0.5, 0.625, 0.25, 0.625, 0.5, 0.625, 0.5, 0.625, 0.25, 0.625, 0.25, 0.625, 0.25, 0.625, 0.25, 0.625, 0.25, 0.625, 0.25, 0.625, 0.5, 0.625, 0.5, 0.625, 0.25, 0.625, 0.25, 0.625, 0.25, 0.625, 0.25, 0.625, 0.25, 0.625, 0.5, 0.625, 0.5, 0.625, 0.5, 0.625, 0.5, 0.625, 0.5, 0.625, 0.5, 0.625, 0.5, 0.625, 0.5, 0.625, 0.5, 0.625, 0.5, 0.625, 0.5, 0.625, 0.5, 0.625, 0.5, 0.625, 0.25, 0.625, 0.25, 0.625, 0.5, 0.625, 0.25, 0.625, 0.5, 0.625, 0.5, 0.625, 0.25, 0.625, 0.5, 0.625, 0.25, 0.625, 0.25, 0.625, 0.5, 0.625, 0.5, 0.625, 0.25, 0.625, 0.25, 0.625, 0.5, 0.625, 0.25, 0.625, 0.5, 0.625, 0.5, 0.625, 0.25, 0.625, 0.25, 0.625, 0.25, 0.625, 0.25, 0.625, 0.25, 0.625, 0.5, 0.625, 0.25, 0.625, 0.25, 0.625, 0.5, 0.875, 0.75, 0.625, 0.75, 0.625, 0.75, 0.875, 0.75, 0.625, 0.25, 0.625, 0.0, 0.625, 0.0, 0.625, 0.25, 0.625, 0.75, 0.625, 0.5, 0.625, 0.5, 0.625, 0.75, 0.625, 0.5, 0.625, 0.25, 0.625, 0.25, 0.625, 0.5, 0.625, 0.5, 0.625, 0.5, 0.625, 0.5, 0.625, 0.5, 0.625, 0.25, 0.625, 0.25, 0.625, 0.25, 0.625, 0.25, 0.875, 0.5, 0.625, 0.5, 0.625, 0.5, 0.875, 0.5, 0.625, 0.5, 0.625, 0.5, 0.625, 0.5, 0.625, 0.5, 0.625, 0.5, 0.625, 0.5, 0.625, 0.5, 0.625, 0.5, 0.625, 0.25, 0.625, 0.25, 0.625, 0.25, 0.625, 0.25, 0.875, 0.5, 0.625, 0.5, 0.625, 0.5, 0.875, 0.5, 0.625, 0.5, 0.625, 0.25, 0.625, 0.25, 0.625, 0.5, 0.625, 0.25, 0.625, 0.25, 0.625, 0.25, 0.625, 0.25, 0.875, 0.5, 0.625, 0.5, 0.625, 0.5, 0.875, 0.5, 0.625, 0.5, 0.625, 0.25, 0.625, 0.25, 0.625, 0.5, 0.625, 1.0, 0.625, 0.75, 0.625, 0.75, 0.625, 1.0, 0.625, 1.0, 0.625, 0.75, 0.625, 0.75, 0.625, 1.0, 0.625, 0.75, 0.625, 0.75, 0.625, 0.75, 0.625, 0.75, 0.625, 0.75, 0.625, 0.75, 0.625, 0.75, 0.625, 0.75, 0.625, 0.75, 0.875, 0.75, 0.875, 0.75, 0.625, 0.75, 0.625, 0.0, 0.625, 0.0, 0.625, 0.0, 0.625, 0.0, 0.625, 0.0, 0.625, 0.0, 0.625, 0.0, 0.625, 0.0, 0.875, 0.75, 0.875, 0.75, 0.625, 0.75, 0.625, 0.75])
me_cube_001.materials.append(mat_material_001)
me_cube_001.materials.append(mat_material_002)
me_cube_001.update()
me_cube_002 = bpy.data.meshes.new('Cube.002')
me_cube_002.from_pydata([(-1.0, -9.234, 2.097), (-1.0, -6.772, 2.097), (1.0, -9.234, 2.097), (1.0, -6.772, 2.097), (-1.0, -9.234, 2.871), (-1.0, -6.772, 2.871), (1.0, -9.234, 2.871), (1.0, -6.772, 2.871), (-0.6381, -8.789, 3.017), (-0.6381, -7.217, 3.017), (0.6381, -8.789, 3.017), (0.6381, -7.217, 3.017), (-0.6381, -17.42, 10.08), (-0.6381, -15.84, 10.08), (0.6381, -17.42, 10.08), (0.6381, -15.84, 10.08), (-0.6381, -17.42, 11.14), (-0.6381, -15.84, 11.14), (0.6381, -17.42, 11.14), (0.6381, -15.84, 11.14), (2.677, -17.42, 10.08), (2.677, -15.84, 10.08), (2.677, -17.42, 11.14), (2.677, -15.84, 11.14), (3.241, -17.42, 10.6), (3.241, -15.84, 10.6), (2.866, -17.42, 11.35), (2.866, -15.84, 11.35), (3.717, -17.42, 11.73), (3.717, -15.84, 11.73), (3.189, -17.42, 11.82), (3.189, -15.84, 11.82), (4.041, -18.54, 16.85), (4.041, -16.97, 16.85), (3.513, -18.54, 16.94), (3.513, -16.97, 16.94), (3.949, -18.24, 17.13), (3.949, -17.28, 17.13), (3.628, -18.24, 17.19), (3.628, -17.28, 17.19), (3.466, -16.81, 16.21), (3.995, -16.81, 16.12), (3.995, -18.38, 16.12), (3.466, -18.38, 16.21), (4.147, -18.07, 16.82), (4.147, -17.36, 16.82), (4.101, -17.29, 16.09), (4.101, -18.0, 16.09), (3.473, -18.14, 16.84), (3.473, -17.3, 16.84), (3.44, -17.22, 16.31), (3.44, -18.05, 16.31), (2.259, -18.14, 16.84), (2.259, -17.3, 16.84), (2.226, -17.22, 16.31), (2.226, -18.05, 16.31), (1.948, -18.14, 16.84), (1.948, -17.3, 16.84), (1.938, -17.22, 16.31), (1.938, -18.05, 16.31), (2.229, -18.05, 14.76), (2.229, -17.22, 14.76), (1.941, -18.05, 14.76), (1.941, -17.22, 14.76), (2.23, -18.05, 14.37), (2.23, -17.22, 14.37), (1.941, -18.05, 14.36), (1.941, -17.22, 14.36), (2.872, -18.05, 14.76), (2.872, -17.22, 14.76), (2.873, -18.05, 14.37), (2.873, -17.22, 14.37), (2.912, -17.95, 14.71), (2.912, -17.33, 14.71), (2.912, -17.95, 14.42), (2.912, -17.33, 14.42)], [], [(2, 3, 7, 6), (7, 5, 9, 11), (1, 0, 4, 5), (3, 1, 5, 7), (0, 2, 6, 4), (8, 10, 14, 12), (5, 4, 8, 9), (4, 6, 10, 8), (6, 7, 11, 10), (15, 13, 17, 19), (10, 11, 15, 14), (11, 9, 13, 15), (9, 8, 12, 13), (19, 17, 16, 18), (13, 12, 16, 17), (12, 14, 18, 16), (18, 14, 20, 22), (20, 21, 25, 24), (15, 19, 23, 21), (19, 18, 22, 23), (14, 15, 21, 20), (26, 24, 28, 30), (22, 20, 24, 26), (23, 22, 26, 27), (21, 23, 27, 25), (41, 40, 35, 33), (27, 26, 30, 31), (25, 27, 31, 29), (24, 25, 29, 28), (34, 32, 36, 38), (32, 42, 47, 44), (43, 42, 32, 34), (43, 34, 48, 51), (36, 37, 39, 38), (35, 34, 38, 39), (33, 35, 39, 37), (32, 33, 37, 36), (31, 30, 43, 40), (30, 28, 42, 43), (28, 29, 41, 42), (29, 31, 40, 41), (47, 46, 45, 44), (41, 33, 45, 46), (33, 32, 44, 45), (42, 41, 46, 47), (48, 49, 53, 52), (35, 40, 50, 49), (40, 43, 51, 50), (34, 35, 49, 48), (54, 55, 60, 61), (50, 51, 55, 54), (49, 50, 54, 53), (51, 48, 52, 55), (58, 59, 56, 57), (53, 54, 58, 57), (55, 52, 56, 59), (52, 53, 57, 56), (63, 61, 65, 67), (55, 59, 62, 60), (58, 54, 61, 63), (59, 58, 63, 62), (65, 64, 66, 67), (62, 63, 67, 66), (60, 62, 66, 64), (65, 61, 69, 71), (71, 69, 73, 75), (64, 65, 71, 70), (60, 64, 70, 68), (61, 60, 68, 69), (73, 72, 74, 75), (69, 68, 72, 73), (68, 70, 74, 72), (70, 71, 75, 74)])
me_cube_002.polygons.foreach_set('material_index', [0, 0, 0, 0, 0, 0, 0, 0, 0, 0, 0, 0, 0, 0, 0, 0, 0, 0, 0, 0, 0, 0, 0, 0, 0, 0, 0, 0, 0, 0, 1, 0, 0, 0, 0, 0, 0, 0, 0, 0, 0, 1, 1, 1, 1, 1, 0, 0, 0, 1, 1, 1, 1, 1, 1, 1, 1, 1, 1, 1, 1, 1, 1, 1, 1, 1, 1, 1, 1, 1, 1, 1, 1])
_uv = me_cube_002.uv_layers.new(name='UVMap')
_uv.uv.foreach_set('vector', [0.625, 0.75, 0.625, 0.75, 0.625, 0.75, 0.625, 0.75, 0.625, 0.75, 0.875, 0.75, 0.875, 0.75, 0.625, 0.75, 0.625, 0.0, 0.625, 0.0, 0.625, 0.0, 0.625, 0.0, 0.625, 0.75, 0.875, 0.75, 0.875, 0.75, 0.625, 0.75, 0.875, 0.75, 0.625, 0.75, 0.625, 0.75, 0.875, 0.75, 0.875, 0.75, 0.625, 0.75, 0.625, 0.75, 0.875, 0.75, 0.625, 0.0, 0.625, 0.0, 0.625, 0.0, 0.625, 0.0, 0.875, 0.75, 0.625, 0.75, 0.625, 0.75, 0.875, 0.75, 0.625, 0.75, 0.625, 0.75, 0.625, 0.75, 0.625, 0.75, 0.625, 0.75, 0.875, 0.75, 0.875, 0.75, 0.625, 0.75, 0.625, 0.75, 0.625, 0.75, 0.625, 0.75, 0.625, 0.75, 0.625, 0.75, 0.875, 0.75, 0.875, 0.75, 0.625, 0.75, 0.625, 0.0, 0.625, 0.0, 0.625, 0.0, 0.625, 0.0, 0.625, 0.75, 0.875, 0.75, 0.875, 0.75, 0.625, 0.75, 0.625, 0.0, 0.625, 0.0, 0.625, 0.0, 0.625, 0.0, 0.875, 0.75, 0.625, 0.75, 0.625, 0.75, 0.875, 0.75, 0.625, 0.75, 0.625, 0.75, 0.625, 0.75, 0.625, 0.75, 0.625, 0.75, 0.625, 0.75, 0.625, 0.75, 0.625, 0.75, 0.625, 0.75, 0.625, 0.75, 0.625, 0.75, 0.625, 0.75, 0.625, 0.75, 0.625, 0.75, 0.625, 0.75, 0.625, 0.75, 0.625, 0.75, 0.625, 0.75, 0.625, 0.75, 0.625, 0.75, 0.625, 0.75, 0.625, 0.75, 0.625, 0.75, 0.625, 0.75, 0.625, 0.75, 0.625, 0.75, 0.625, 0.75, 0.625, 0.75, 0.625, 0.75, 0.625, 0.75, 0.625, 0.75, 0.625, 0.75, 0.625, 0.75, 0.625, 0.75, 0.625, 0.75, 0.625, 0.75, 0.625, 0.75, 0.625, 0.75, 0.625, 0.75, 0.625, 0.75, 0.625, 0.75, 0.625, 0.75, 0.625, 0.75, 0.625, 0.75, 0.625, 0.75, 0.625, 0.75, 0.625, 0.75, 0.625, 0.75, 0.625, 0.75, 0.625, 0.75, 0.625, 0.75, 0.625, 0.75, 0.625, 0.75, 0.625, 0.75, 0.625, 0.75, 0.625, 0.75, 0.625, 0.75, 0.625, 0.75, 0.625, 0.75, 0.625, 0.75, 0.625, 0.75, 0.625, 0.75, 0.625, 0.75, 0.625, 0.75, 0.625, 0.75, 0.625, 0.75, 0.625, 0.75, 0.625, 0.75, 0.625, 0.75, 0.625, 0.75, 0.625, 0.75, 0.625, 0.75, 0.625, 0.75, 0.625, 0.75, 0.625, 0.75, 0.625, 0.75, 0.625, 0.75, 0.625, 0.75, 0.625, 0.75, 0.625, 0.75, 0.625, 0.75, 0.625, 0.75, 0.625, 0.75, 0.625, 0.75, 0.625, 0.75, 0.625, 0.75, 0.625, 0.75, 0.625, 0.75, 0.625, 0.75, 0.625, 0.75, 0.625, 0.75, 0.625, 0.75, 0.625, 0.75, 0.625, 0.75, 0.625, 0.75, 0.625, 0.75, 0.625, 0.75, 0.625, 0.75, 0.625, 0.75, 0.625, 0.75, 0.625, 0.75, 0.625, 0.75, 0.625, 0.75, 0.625, 0.75, 0.625, 0.75, 0.625, 0.75, 0.625, 0.75, 0.625, 0.75, 0.625, 0.75, 0.625, 0.75, 0.625, 0.75, 0.625, 0.75, 0.625, 0.75, 0.625, 0.75, 0.625, 0.75, 0.625, 0.75, 0.625, 0.75, 0.625, 0.75, 0.625, 0.75, 0.625, 0.75, 0.625, 0.75, 0.625, 0.75, 0.625, 0.75, 0.625, 0.75, 0.625, 0.75, 0.625, 0.75, 0.625, 0.75, 0.625, 0.75, 0.625, 0.75, 0.625, 0.75, 0.625, 0.75, 0.625, 0.75, 0.625, 0.75, 0.625, 0.75, 0.625, 0.75, 0.625, 0.75, 0.625, 0.75, 0.625, 0.75, 0.625, 0.75, 0.625, 0.75, 0.625, 0.75, 0.625, 0.75, 0.625, 0.75, 0.625, 0.75, 0.625, 0.75, 0.625, 0.75, 0.625, 0.75, 0.625, 0.75, 0.625, 0.75, 0.625, 0.75, 0.625, 0.75, 0.625, 0.75, 0.625, 0.75, 0.625, 0.75, 0.625, 0.75, 0.625, 0.75, 0.625, 0.75, 0.625, 0.75, 0.625, 0.75, 0.625, 0.75, 0.625, 0.75, 0.625, 0.75, 0.625, 0.75, 0.625, 0.75, 0.625, 0.75, 0.625, 0.75, 0.625, 0.75, 0.625, 0.75, 0.625, 0.75, 0.625, 0.75, 0.625, 0.75, 0.625, 0.75, 0.625, 0.75, 0.625, 0.75, 0.625, 0.75, 0.625, 0.75, 0.625, 0.75, 0.625, 0.75, 0.625, 0.75, 0.625, 0.75, 0.625, 0.75, 0.625, 0.75, 0.625, 0.75, 0.625, 0.75, 0.625, 0.75, 0.625, 0.75, 0.625, 0.75, 0.625, 0.75, 0.625, 0.75, 0.625, 0.75, 0.625, 0.75, 0.625, 0.75, 0.625, 0.75, 0.625, 0.75, 0.625, 0.75, 0.625, 0.75, 0.625, 0.75, 0.625, 0.75, 0.625, 0.75, 0.625, 0.75, 0.625, 0.75, 0.625, 0.75, 0.625, 0.75, 0.625, 0.75, 0.625, 0.75, 0.625, 0.75, 0.625, 0.75, 0.625, 0.75, 0.625, 0.75, 0.625, 0.75, 0.625, 0.75, 0.625, 0.75, 0.625, 0.75, 0.625, 0.75, 0.625, 0.75, 0.625, 0.75, 0.625, 0.75, 0.625, 0.75, 0.625, 0.75, 0.625, 0.75, 0.625, 0.75, 0.625, 0.75, 0.625, 0.75, 0.625, 0.75, 0.625, 0.75, 0.625, 0.75, 0.625, 0.75, 0.625, 0.75])
me_cube_002.materials.append(mat_material_003)
me_cube_002.materials.append(mat_material_004)
me_cube_002.update()
arm_armature = bpy.data.armatures.new('Armature')  # bones are not reproduced
arm_armature_001 = bpy.data.armatures.new('Armature.001')  # bones are not reproduced

# ---- objects
ob_armature = bpy.data.objects.new('Armature', arm_armature)
ob_cube_003 = bpy.data.objects.new('Cube.003', me_cube_004)
ob_armature_001 = bpy.data.objects.new('Armature.001', arm_armature_001)
ob_cube = bpy.data.objects.new('Cube', me_cube_001)
ob_cube_001 = bpy.data.objects.new('Cube.001', me_cube_002)

# ---- transforms, parenting, visibility, modifiers, constraints
ob_armature.location = (0.0, 0.0, 0.1868)
ob_armature.show_in_front = True
ob_cube_003.parent = ob_armature_001
ob_cube_003.location = (0.0, 0.0, 0.0)
_vg = ob_cube_003.vertex_groups.new(name='Huefte')
for _i, _w in zip([0, 2, 4, 6, 8, 9, 10, 11, 12, 13, 14, 15, 16, 17, 18, 19, 20, 21, 22, 23, 101, 102, 103, 104, 105, 106, 107, 108, 109, 110, 111, 112, 113, 114, 115, 116], [0.3785, 0.1964, 0.3263, 0.4529, 0.05796, 0.3522, 0.06588, 0.3655, 0.08727, 0.4356, 0.06534, 0.4343, 0.06583, 0.1396, 0.5121, 0.4358, 0.007348, 0.08476, 0.1748, 0.05539, 0.219, 0.1288, 0.269, 0.1848, 0.4874, 0.497, 0.4629, 0.4822, 0.1779, 0.1386, 0.2373, 0.1906, 0.4943, 0.4765, 0.4489, 0.4801]): _vg.add([_i], _w, 'REPLACE')
_vg = ob_cube_003.vertex_groups.new(name='Bauch')
for _i, _w in zip([0, 4, 6, 7, 8, 9, 10, 11, 12, 13, 14, 15, 16, 17, 18, 19, 22, 23, 59, 101, 102, 103, 104, 105, 106, 107, 108, 109, 110, 111, 112, 113, 114, 115, 116], [0.06759, 0.0009005, 0.07256, 0.0833, 0.05796, 0.3365, 0.1459, 0.3869, 0.5379, 0.4177, 0.05515, 0.3506, 0.02417, 0.169, 0.1339, 0.04611, 0.01693, 0.03277, 0.01577, 0.1878, 0.08753, 0.3123, 0.2975, 0.3206, 0.2153, 0.2262, 0.08906, 0.1484, 0.09887, 0.3109, 0.3255, 0.2906, 0.2638, 0.1818, 0.1182]): _vg.add([_i], _w, 'REPLACE')
_vg = ob_cube_003.vertex_groups.new(name='Brust')
for _i, _w in zip([1, 3, 5, 7, 8, 9, 10, 11, 12, 13, 14, 15, 56, 57, 58, 59, 84, 85, 86, 87, 88, 89, 90, 91, 92, 101, 103, 105, 107, 109, 111, 113, 115, 116], [0.05635, 0.08171, 0.6045, 0.5057, 0.5461, 0.0718, 0.4829, 0.06602, 0.2157, 0.03665, 0.7503, 0.09433, 0.02032, 0.01634, 0.1433, 0.1193, 0.3112, 0.06577, 0.0511, 0.09927, 0.1238, 0.02837, 0.002772, 0.031, 0.04955, 0.02952, 0.03169, 0.01188, 0.05935, 0.01326, 0.01898, 0.001581, 0.04451, 0.01027]): _vg.add([_i], _w, 'REPLACE')
_vg = ob_cube_003.vertex_groups.new(name='Hals')
for _i, _w in zip([7, 86, 87, 90, 91, 95, 135], [0.08759, 0.03999, 0.4403, 0.02564, 0.1615, 0.07412, 0.02005]): _vg.add([_i], _w, 'REPLACE')
_vg = ob_cube_003.vertex_groups.new(name='Kopf')
for _i, _w in zip([1, 3, 5, 7, 84, 85, 86, 87, 88, 89, 90, 91, 92, 93, 94, 95, 96, 97, 98, 99, 100, 117, 118, 119, 120, 121, 122, 123, 124, 125, 126, 127, 128, 129, 130, 131, 132, 133, 134, 135, 136, 137, 138, 139, 140, 141, 142, 143, 144, 145, 146, 147, 148, 149, 150, 151, 152, 153, 154, 155, 156, 157, 158, 159, 160, 161, 162, 163, 164, 165, 166, 167], [0.01483, 0.003174, 0.03104, 0.07392, 0.1065, 0.1334, 0.178, 0.2582, 0.5983, 0.6202, 0.6543, 0.6635, 0.7963, 0.8083, 0.8294, 0.823, 0.899, 0.9481, 0.9525, 0.8941, 0.9487, 1.0, 1.0, 1.0, 1.0, 1.0, 1.0, 1.0, 1.0, 1.0, 1.0, 1.0, 1.0, 1.0, 1.0, 1.0, 1.0, 0.9075, 0.9521, 0.9053, 1.0, 1.0, 1.0, 1.0, 1.0, 1.0, 1.0, 1.0, 1.0, 1.0, 1.0, 1.0, 1.0, 1.0, 1.0, 1.0, 1.0, 1.0, 1.0, 1.0, 0.9766, 0.9701, 0.9713, 0.9756, 0.9517, 0.9545, 0.956, 0.9571, 1.0, 1.0, 1.0, 1.0]): _vg.add([_i], _w, 'REPLACE')
_vg = ob_cube_003.vertex_groups.new(name='Schulter.L')
for _i, _w in zip([1, 3, 5, 7, 8, 9, 10, 11, 12, 14, 56, 57, 58, 59, 61, 63, 84, 85, 86, 87, 88, 89, 90, 91, 92, 93, 94, 95, 96, 97, 98, 99, 100, 133, 134, 135, 160, 161, 162], [0.8497, 0.8492, 0.2476, 0.2256, 0.2825, 0.01753, 0.2541, 0.01867, 0.1075, 0.08831, 0.8856, 0.8761, 0.7544, 0.7592, 0.02021, 0.01962, 0.3474, 0.7511, 0.7071, 0.1794, 0.1838, 0.3068, 0.2708, 0.1242, 0.1152, 0.1505, 0.1348, 0.07728, 0.07731, 0.02735, 0.01967, 0.06382, 0.01471, 0.07075, 0.00195, 0.04268, 0.022, 0.007928, 0.01454]): _vg.add([_i], _w, 'REPLACE')
_vg = ob_cube_003.vertex_groups.new(name='Oberarn.L')
for _i, _w in zip([1, 3, 56, 57, 58, 59, 60, 61, 62, 63, 64, 65, 66, 67, 68, 69, 70, 71], [0.009645, 0.01156, 0.0604, 0.05872, 0.05893, 0.05873, 0.9541, 0.914, 0.9494, 0.9043, 0.7802, 0.6997, 0.7621, 0.692, 0.1389, 0.2007, 0.1493, 0.2036]): _vg.add([_i], _w, 'REPLACE')
_vg = ob_cube_003.vertex_groups.new(name='Unterarm.L')
for _i, _w in zip([61, 62, 63, 64, 65, 66, 67, 68, 69, 70, 71, 72, 73, 74, 75, 76, 77, 78, 79, 80, 82], [0.04261, 0.00167, 0.05182, 0.2125, 0.2774, 0.2294, 0.2831, 0.8558, 0.7702, 0.8449, 0.7662, 0.9127, 0.5105, 0.9232, 0.5106, 0.1432, 0.0863, 0.1357, 0.08238, 0.01459, 0.01316]): _vg.add([_i], _w, 'REPLACE')
_vg = ob_cube_003.vertex_groups.new(name='Hand.L')
for _i, _w in zip([69, 71, 72, 73, 74, 75, 76, 77, 78, 79, 80, 81, 82, 83], [0.0002996, 0.001438, 0.08478, 0.4876, 0.07446, 0.4876, 0.8564, 0.9134, 0.864, 0.9173, 0.9676, 0.9772, 0.9683, 0.9798]): _vg.add([_i], _w, 'REPLACE')
_vg = ob_cube_003.vertex_groups.new(name='Schulter.R')
for _i, _w in zip([5, 84, 85, 88, 92], [0.07947, 0.2304, 0.0264, 0.09063, 0.02103]): _vg.add([_i], _w, 'REPLACE')
_vg = ob_cube_003.vertex_groups.new(name='Oberarn.R')
_vg = ob_cube_003.vertex_groups.new(name='Unterarm.R')
_vg = ob_cube_003.vertex_groups.new(name='Hand.R')
_vg = ob_cube_003.vertex_groups.new(name='Oberschenkel.L')
for _i, _w in zip([0, 2, 4, 6, 8, 9, 11, 13, 15, 16, 17, 18, 19, 20, 21, 22, 23, 24, 25, 26, 27, 28, 29, 30, 31, 32, 33, 34, 35, 36, 52, 53, 54, 55, 101, 102, 103, 104, 105, 106, 107, 108, 109, 110, 111, 112, 113, 114, 115, 116], [0.5272, 0.7609, 0.6206, 0.4502, 0.007334, 4.25e-07, 0.02375, 0.07424, 0.0699, 0.8762, 0.662, 0.3282, 0.475, 0.9379, 0.8817, 0.7589, 0.8736, 0.8053, 0.8128, 0.7847, 0.7929, 0.6142, 0.622, 0.5238, 0.5288, 0.3105, 0.3196, 0.2437, 0.2465, 3.051e-05, 0.05409, 0.04978, 0.05081, 0.05461, 0.0001256, 6.114e-05, 0.0001787, 0.003922, 3.467e-10, 0.2027, 0.0004388, 0.04624, 2.159e-05, 0.01824, 1.414e-05, 0.007848, 1.198e-06, 0.001507, 0.004323, 0.001119]): _vg.add([_i], _w, 'REPLACE')
_vg = ob_cube_003.vertex_groups.new(name='Wade.L')
for _i, _w in zip([22, 24, 25, 26, 27, 28, 29, 30, 31, 32, 33, 34, 35, 36, 37, 38, 39, 40, 41, 42, 43, 52, 53, 54, 55], [0.001538, 0.1731, 0.1609, 0.1786, 0.177, 0.3515, 0.3411, 0.4181, 0.4158, 0.6345, 0.6229, 0.6409, 0.6381, 0.5781, 0.5749, 0.08402, 0.07887, 0.4975, 0.4968, 0.009439, 0.006231, 0.1668, 0.6982, 0.6943, 0.1717]): _vg.add([_i], _w, 'REPLACE')
_vg = ob_cube_003.vertex_groups.new(name='Fuß.L')
for _i, _w in zip([28, 29, 30, 31, 32, 33, 34, 35, 36, 37, 38, 39, 40, 41, 42, 43, 44, 45, 46, 47, 48, 49, 50, 51, 52, 53, 54, 55], [0.01062, 0.009479, 0.05051, 0.05072, 0.05281, 0.05385, 0.1119, 0.1131, 0.3967, 0.3999, 0.8924, 0.8987, 0.4959, 0.4964, 0.9664, 0.9683, 0.9807, 0.9803, 0.9925, 0.9923, 0.9937, 0.9927, 0.9949, 0.9952, 0.7786, 0.2515, 0.2543, 0.7729]): _vg.add([_i], _w, 'REPLACE')
_vg = ob_cube_003.vertex_groups.new(name='Oberschenkel.R')
for _i, _w in zip([107, 108, 115, 116], [0.05951, 0.02608, 0.08526, 0.05247]): _vg.add([_i], _w, 'REPLACE')
_vg = ob_cube_003.vertex_groups.new(name='Wade.R')
_vg = ob_cube_003.vertex_groups.new(name='Fuß.R')
_m = ob_cube_003.modifiers.new('Mirror', 'MIRROR')
_m.use_clip = True
_m = ob_cube_003.modifiers.new('Armature', 'ARMATURE')
_m.object = ob_armature_001
ob_armature_001.location = (0.0, 0.0, 0.3242)
ob_armature_001.scale = (1.143, 1.143, 1.143)
ob_armature_001.show_in_front = True
ob_cube.location = (0.0, 0.0, 0.05)
ob_cube.scale = (0.1, 0.05, 0.05)
_m = ob_cube.modifiers.new('Mirror', 'MIRROR')
ob_cube_001.parent = ob_armature
ob_cube_001.matrix_parent_inverse = Matrix(((1.0, -0.0, 0.0, -0.0), (-0.0, 1.0, -0.0, 0.0), (0.0, -0.0, 1.0, -0.1868), (-0.0, 0.0, -0.0, 1.0)))
ob_cube_001.location = (0.0, 0.0, 0.05)
ob_cube_001.scale = (0.1, 0.05, 0.05)
_vg = ob_cube_001.vertex_groups.new(name='Bone.root')
for _i, _w in zip([0, 1, 2, 3, 4, 5, 6, 7, 8, 9, 10, 11, 12, 13, 15, 17], [0.9837, 1.015, 0.9817, 1.006, 0.979, 1.02, 0.9765, 1.008, 0.9743, 1.029, 0.9719, 1.014, 0.08039, 0.71, 0.06474, 0.1629]): _vg.add([_i], _w, 'REPLACE')
_vg = ob_cube_001.vertex_groups.new(name='Bone1.L')
for _i, _w in zip([10, 12, 13, 14, 15, 16, 17, 18, 19, 20, 21, 22, 23, 24, 25, 26, 27, 28, 29, 30, 31], [0.002344, 0.05508, 0.07947, 0.9709, 0.9154, 0.01363, 0.0786, 0.9878, 0.9471, 0.9842, 0.956, 0.9783, 0.9533, 0.8796, 0.5328, 0.8267, 0.7937, 0.003524, 0.04772, 0.05864, 0.09009]): _vg.add([_i], _w, 'REPLACE')
_vg = ob_cube_001.vertex_groups.new(name='Bone2.L')
for _i, _w in zip([21, 23, 24, 25, 26, 27, 28, 29, 30, 31, 32, 33, 34, 35, 36, 37, 38, 39, 40, 41, 42, 43, 44, 45, 46, 47, 48, 49, 50, 51, 52, 53, 54, 55, 56, 57, 58, 59, 60, 61, 62, 63, 64, 65, 66, 67, 68, 69, 70, 71, 72, 73, 74, 75], [0.03306, 0.04079, 0.1203, 0.467, 0.1733, 0.2058, 0.9732, 0.9511, 0.9413, 0.9099, 0.9999, 0.9997, 1.0, 0.9997, 0.9999, 0.9999, 1.0, 0.9999, 0.9981, 0.999, 0.9997, 0.9997, 0.9999, 0.9998, 0.9993, 0.9997, 0.9999, 0.9998, 0.9993, 0.9998, 0.9998, 0.9998, 0.9997, 0.9998, 0.9998, 0.9998, 0.9997, 0.9998, 0.9997, 0.9997, 0.9997, 0.9997, 0.9997, 0.9997, 0.9997, 0.9997, 0.9997, 0.9997, 0.9997, 0.9997, 0.9997, 0.9997, 0.9997, 0.9997]): _vg.add([_i], _w, 'REPLACE')
_vg = ob_cube_001.vertex_groups.new(name='Bone1.R')
for _i, _w in zip([12, 13, 14, 16, 17, 19], [0.8645, 0.2105, 0.002583, 0.9527, 0.7584, 0.01449]): _vg.add([_i], _w, 'REPLACE')
_vg = ob_cube_001.vertex_groups.new(name='Bone2.R')
_m = ob_cube_001.modifiers.new('Mirror', 'MIRROR')
_m = ob_cube_001.modifiers.new('Armature', 'ARMATURE')
_m.object = ob_armature

# ---- collection membership
scene.collection.objects.link(ob_armature)
scene.collection.objects.link(ob_cube_003)
scene.collection.objects.link(ob_armature_001)
col_collection.objects.link(ob_cube)
col_collection.objects.link(ob_cube_001)

# ---- scene / render settings (as saved in the file)
scene.frame_start = 1; scene.frame_end = 20; scene.frame_set(7)
scene.render.engine = 'BLENDER_EEVEE_NEXT'
scene.cycles.sampling_pattern = 'TABULATED_SOBOL'
scene.cycles.use_light_tree = False
scene.view_settings.view_transform = 'Filmic'
bpy.context.view_layer.update()

# ---- added for rendering (the .blend has no active camera and no usable light): camera, sun
cam_auto = bpy.data.cameras.new('AutoCamera')
cam_auto.lens = 50.0
cam_auto.sensor_width = 36.0
cam_auto.clip_end = 1000.0
ob_auto_camera = bpy.data.objects.new('AutoCamera', cam_auto)
scene.collection.objects.link(ob_auto_camera)
ob_auto_camera.location = (2.38929, -3.47088, 2.82048)
ob_auto_camera.rotation_euler = (1.09748, -7.21219e-08, 0.694738)
scene.camera = ob_auto_camera
light_auto_sun = bpy.data.lights.new('AutoSun', 'SUN')
light_auto_sun.energy = 3.0
light_auto_sun.angle = 0.0523599
ob_auto_sun = bpy.data.objects.new('AutoSun', light_auto_sun)
scene.collection.objects.link(ob_auto_sun)
ob_auto_sun.rotation_euler = (0.872665, 0.174533, 0.523599)
bpy.context.view_layer.update()
